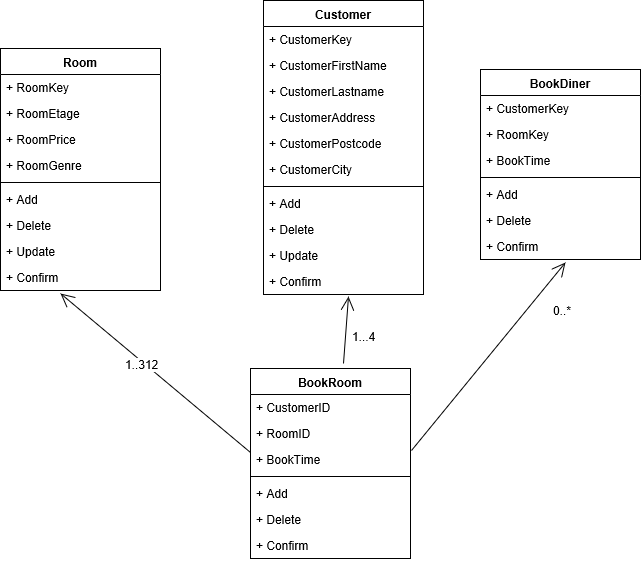

The diagram above was exported from draw.io. Its source (the exported page's mxGraphModel, read from the mxfile embedded in the PNG):
<mxGraphModel grid="1" dx="1303" dy="717" gridSize="10" guides="1" tooltips="1" connect="1" arrows="1" fold="1" page="1" pageScale="1" pageWidth="827" pageHeight="1169" math="0" shadow="0">
  <root>
    <mxCell id="0" />
    <mxCell id="1" parent="0" />
    <mxCell id="Sk_NN8lTEnOeCP8MUMfo-1" value="BookDiner&#10;" parent="1" vertex="1" style="swimlane;fontStyle=1;align=center;verticalAlign=top;childLayout=stackLayout;horizontal=1;startSize=26;horizontalStack=0;resizeParent=1;resizeParentMax=0;resizeLast=0;collapsible=1;marginBottom=0;">
      <mxGeometry as="geometry" height="190" width="160" x="550" y="76" />
    </mxCell>
    <mxCell id="Sk_NN8lTEnOeCP8MUMfo-2" value="+ CustomerKey&#10;" parent="Sk_NN8lTEnOeCP8MUMfo-1" vertex="1" style="text;strokeColor=none;fillColor=none;align=left;verticalAlign=top;spacingLeft=4;spacingRight=4;overflow=hidden;rotatable=0;points=[[0,0.5],[1,0.5]];portConstraint=eastwest;">
      <mxGeometry as="geometry" height="26" width="160" y="26" />
    </mxCell>
    <mxCell id="Sk_NN8lTEnOeCP8MUMfo-18" value="+ RoomKey" parent="Sk_NN8lTEnOeCP8MUMfo-1" vertex="1" style="text;strokeColor=none;fillColor=none;align=left;verticalAlign=top;spacingLeft=4;spacingRight=4;overflow=hidden;rotatable=0;points=[[0,0.5],[1,0.5]];portConstraint=eastwest;">
      <mxGeometry as="geometry" height="26" width="160" y="52" />
    </mxCell>
    <mxCell id="Sk_NN8lTEnOeCP8MUMfo-17" value="+ BookTime&#10;" parent="Sk_NN8lTEnOeCP8MUMfo-1" vertex="1" style="text;strokeColor=none;fillColor=none;align=left;verticalAlign=top;spacingLeft=4;spacingRight=4;overflow=hidden;rotatable=0;points=[[0,0.5],[1,0.5]];portConstraint=eastwest;">
      <mxGeometry as="geometry" height="26" width="160" y="78" />
    </mxCell>
    <mxCell id="Sk_NN8lTEnOeCP8MUMfo-3" value="" parent="Sk_NN8lTEnOeCP8MUMfo-1" vertex="1" style="line;strokeWidth=1;fillColor=none;align=left;verticalAlign=middle;spacingTop=-1;spacingLeft=3;spacingRight=3;rotatable=0;labelPosition=right;points=[];portConstraint=eastwest;">
      <mxGeometry as="geometry" height="8" width="160" y="104" />
    </mxCell>
    <mxCell id="Sk_NN8lTEnOeCP8MUMfo-4" value="+ Add&#10;" parent="Sk_NN8lTEnOeCP8MUMfo-1" vertex="1" style="text;strokeColor=none;fillColor=none;align=left;verticalAlign=top;spacingLeft=4;spacingRight=4;overflow=hidden;rotatable=0;points=[[0,0.5],[1,0.5]];portConstraint=eastwest;">
      <mxGeometry as="geometry" height="26" width="160" y="112" />
    </mxCell>
    <mxCell id="Sk_NN8lTEnOeCP8MUMfo-20" value="+ Delete" parent="Sk_NN8lTEnOeCP8MUMfo-1" vertex="1" style="text;strokeColor=none;fillColor=none;align=left;verticalAlign=top;spacingLeft=4;spacingRight=4;overflow=hidden;rotatable=0;points=[[0,0.5],[1,0.5]];portConstraint=eastwest;">
      <mxGeometry as="geometry" height="26" width="160" y="138" />
    </mxCell>
    <mxCell id="Sk_NN8lTEnOeCP8MUMfo-19" value="+ Confirm&#10;" parent="Sk_NN8lTEnOeCP8MUMfo-1" vertex="1" style="text;strokeColor=none;fillColor=none;align=left;verticalAlign=top;spacingLeft=4;spacingRight=4;overflow=hidden;rotatable=0;points=[[0,0.5],[1,0.5]];portConstraint=eastwest;">
      <mxGeometry as="geometry" height="26" width="160" y="164" />
    </mxCell>
    <mxCell id="Sk_NN8lTEnOeCP8MUMfo-5" value="Customer&#10;" parent="1" vertex="1" style="swimlane;fontStyle=1;align=center;verticalAlign=top;childLayout=stackLayout;horizontal=1;startSize=26;horizontalStack=0;resizeParent=1;resizeParentMax=0;resizeLast=0;collapsible=1;marginBottom=0;">
      <mxGeometry as="geometry" height="294" width="160" x="333" y="7" />
    </mxCell>
    <mxCell id="Sk_NN8lTEnOeCP8MUMfo-6" value="+ CustomerKey&#10;" parent="Sk_NN8lTEnOeCP8MUMfo-5" vertex="1" style="text;strokeColor=none;fillColor=none;align=left;verticalAlign=top;spacingLeft=4;spacingRight=4;overflow=hidden;rotatable=0;points=[[0,0.5],[1,0.5]];portConstraint=eastwest;">
      <mxGeometry as="geometry" height="26" width="160" y="26" />
    </mxCell>
    <mxCell id="Sk_NN8lTEnOeCP8MUMfo-25" value="+ CustomerFirstName&#10;" parent="Sk_NN8lTEnOeCP8MUMfo-5" vertex="1" style="text;strokeColor=none;fillColor=none;align=left;verticalAlign=top;spacingLeft=4;spacingRight=4;overflow=hidden;rotatable=0;points=[[0,0.5],[1,0.5]];portConstraint=eastwest;">
      <mxGeometry as="geometry" height="26" width="160" y="52" />
    </mxCell>
    <mxCell id="Sk_NN8lTEnOeCP8MUMfo-24" value="+ CustomerLastname&#10;" parent="Sk_NN8lTEnOeCP8MUMfo-5" vertex="1" style="text;strokeColor=none;fillColor=none;align=left;verticalAlign=top;spacingLeft=4;spacingRight=4;overflow=hidden;rotatable=0;points=[[0,0.5],[1,0.5]];portConstraint=eastwest;">
      <mxGeometry as="geometry" height="26" width="160" y="78" />
    </mxCell>
    <mxCell id="Sk_NN8lTEnOeCP8MUMfo-23" value="+ CustomerAddress&#10;" parent="Sk_NN8lTEnOeCP8MUMfo-5" vertex="1" style="text;strokeColor=none;fillColor=none;align=left;verticalAlign=top;spacingLeft=4;spacingRight=4;overflow=hidden;rotatable=0;points=[[0,0.5],[1,0.5]];portConstraint=eastwest;">
      <mxGeometry as="geometry" height="26" width="160" y="104" />
    </mxCell>
    <mxCell id="Sk_NN8lTEnOeCP8MUMfo-22" value="+ CustomerPostcode&#10;" parent="Sk_NN8lTEnOeCP8MUMfo-5" vertex="1" style="text;strokeColor=none;fillColor=none;align=left;verticalAlign=top;spacingLeft=4;spacingRight=4;overflow=hidden;rotatable=0;points=[[0,0.5],[1,0.5]];portConstraint=eastwest;">
      <mxGeometry as="geometry" height="26" width="160" y="130" />
    </mxCell>
    <mxCell id="Sk_NN8lTEnOeCP8MUMfo-21" value="+ CustomerCity" parent="Sk_NN8lTEnOeCP8MUMfo-5" vertex="1" style="text;strokeColor=none;fillColor=none;align=left;verticalAlign=top;spacingLeft=4;spacingRight=4;overflow=hidden;rotatable=0;points=[[0,0.5],[1,0.5]];portConstraint=eastwest;">
      <mxGeometry as="geometry" height="26" width="160" y="156" />
    </mxCell>
    <mxCell id="Sk_NN8lTEnOeCP8MUMfo-7" value="" parent="Sk_NN8lTEnOeCP8MUMfo-5" vertex="1" style="line;strokeWidth=1;fillColor=none;align=left;verticalAlign=middle;spacingTop=-1;spacingLeft=3;spacingRight=3;rotatable=0;labelPosition=right;points=[];portConstraint=eastwest;">
      <mxGeometry as="geometry" height="8" width="160" y="182" />
    </mxCell>
    <mxCell id="Sk_NN8lTEnOeCP8MUMfo-8" value="+ Add&#10;" parent="Sk_NN8lTEnOeCP8MUMfo-5" vertex="1" style="text;strokeColor=none;fillColor=none;align=left;verticalAlign=top;spacingLeft=4;spacingRight=4;overflow=hidden;rotatable=0;points=[[0,0.5],[1,0.5]];portConstraint=eastwest;">
      <mxGeometry as="geometry" height="26" width="160" y="190" />
    </mxCell>
    <mxCell id="Sk_NN8lTEnOeCP8MUMfo-28" value="+ Delete&#10;" parent="Sk_NN8lTEnOeCP8MUMfo-5" vertex="1" style="text;strokeColor=none;fillColor=none;align=left;verticalAlign=top;spacingLeft=4;spacingRight=4;overflow=hidden;rotatable=0;points=[[0,0.5],[1,0.5]];portConstraint=eastwest;">
      <mxGeometry as="geometry" height="26" width="160" y="216" />
    </mxCell>
    <mxCell id="Sk_NN8lTEnOeCP8MUMfo-27" value="+ Update&#10;" parent="Sk_NN8lTEnOeCP8MUMfo-5" vertex="1" style="text;strokeColor=none;fillColor=none;align=left;verticalAlign=top;spacingLeft=4;spacingRight=4;overflow=hidden;rotatable=0;points=[[0,0.5],[1,0.5]];portConstraint=eastwest;">
      <mxGeometry as="geometry" height="26" width="160" y="242" />
    </mxCell>
    <mxCell id="Sk_NN8lTEnOeCP8MUMfo-26" value="+ Confirm" parent="Sk_NN8lTEnOeCP8MUMfo-5" vertex="1" style="text;strokeColor=none;fillColor=none;align=left;verticalAlign=top;spacingLeft=4;spacingRight=4;overflow=hidden;rotatable=0;points=[[0,0.5],[1,0.5]];portConstraint=eastwest;">
      <mxGeometry as="geometry" height="26" width="160" y="268" />
    </mxCell>
    <mxCell id="Sk_NN8lTEnOeCP8MUMfo-9" value="Room&#10;" parent="1" vertex="1" style="swimlane;fontStyle=1;align=center;verticalAlign=top;childLayout=stackLayout;horizontal=1;startSize=26;horizontalStack=0;resizeParent=1;resizeParentMax=0;resizeLast=0;collapsible=1;marginBottom=0;">
      <mxGeometry as="geometry" height="242" width="160" x="70" y="55" />
    </mxCell>
    <mxCell id="Sk_NN8lTEnOeCP8MUMfo-32" value="+ RoomKey&#10;" parent="Sk_NN8lTEnOeCP8MUMfo-9" vertex="1" style="text;strokeColor=none;fillColor=none;align=left;verticalAlign=top;spacingLeft=4;spacingRight=4;overflow=hidden;rotatable=0;points=[[0,0.5],[1,0.5]];portConstraint=eastwest;">
      <mxGeometry as="geometry" height="26" width="160" y="26" />
    </mxCell>
    <mxCell id="Sk_NN8lTEnOeCP8MUMfo-31" value="+ RoomEtage" parent="Sk_NN8lTEnOeCP8MUMfo-9" vertex="1" style="text;strokeColor=none;fillColor=none;align=left;verticalAlign=top;spacingLeft=4;spacingRight=4;overflow=hidden;rotatable=0;points=[[0,0.5],[1,0.5]];portConstraint=eastwest;">
      <mxGeometry as="geometry" height="26" width="160" y="52" />
    </mxCell>
    <mxCell id="Sk_NN8lTEnOeCP8MUMfo-30" value="+ RoomPrice" parent="Sk_NN8lTEnOeCP8MUMfo-9" vertex="1" style="text;strokeColor=none;fillColor=none;align=left;verticalAlign=top;spacingLeft=4;spacingRight=4;overflow=hidden;rotatable=0;points=[[0,0.5],[1,0.5]];portConstraint=eastwest;">
      <mxGeometry as="geometry" height="26" width="160" y="78" />
    </mxCell>
    <mxCell id="Sk_NN8lTEnOeCP8MUMfo-10" value="+ RoomGenre" parent="Sk_NN8lTEnOeCP8MUMfo-9" vertex="1" style="text;strokeColor=none;fillColor=none;align=left;verticalAlign=top;spacingLeft=4;spacingRight=4;overflow=hidden;rotatable=0;points=[[0,0.5],[1,0.5]];portConstraint=eastwest;">
      <mxGeometry as="geometry" height="26" width="160" y="104" />
    </mxCell>
    <mxCell id="Sk_NN8lTEnOeCP8MUMfo-11" value="" parent="Sk_NN8lTEnOeCP8MUMfo-9" vertex="1" style="line;strokeWidth=1;fillColor=none;align=left;verticalAlign=middle;spacingTop=-1;spacingLeft=3;spacingRight=3;rotatable=0;labelPosition=right;points=[];portConstraint=eastwest;">
      <mxGeometry as="geometry" height="8" width="160" y="130" />
    </mxCell>
    <mxCell id="Sk_NN8lTEnOeCP8MUMfo-33" value="+ Add&#10;" parent="Sk_NN8lTEnOeCP8MUMfo-9" vertex="1" style="text;strokeColor=none;fillColor=none;align=left;verticalAlign=top;spacingLeft=4;spacingRight=4;overflow=hidden;rotatable=0;points=[[0,0.5],[1,0.5]];portConstraint=eastwest;">
      <mxGeometry as="geometry" height="26" width="160" y="138" />
    </mxCell>
    <mxCell id="Sk_NN8lTEnOeCP8MUMfo-34" value="+ Delete&#10;" parent="Sk_NN8lTEnOeCP8MUMfo-9" vertex="1" style="text;strokeColor=none;fillColor=none;align=left;verticalAlign=top;spacingLeft=4;spacingRight=4;overflow=hidden;rotatable=0;points=[[0,0.5],[1,0.5]];portConstraint=eastwest;">
      <mxGeometry as="geometry" height="26" width="160" y="164" />
    </mxCell>
    <mxCell id="Sk_NN8lTEnOeCP8MUMfo-35" value="+ Update" parent="Sk_NN8lTEnOeCP8MUMfo-9" vertex="1" style="text;strokeColor=none;fillColor=none;align=left;verticalAlign=top;spacingLeft=4;spacingRight=4;overflow=hidden;rotatable=0;points=[[0,0.5],[1,0.5]];portConstraint=eastwest;">
      <mxGeometry as="geometry" height="26" width="160" y="190" />
    </mxCell>
    <mxCell id="Sk_NN8lTEnOeCP8MUMfo-12" value="+ Confirm" parent="Sk_NN8lTEnOeCP8MUMfo-9" vertex="1" style="text;strokeColor=none;fillColor=none;align=left;verticalAlign=top;spacingLeft=4;spacingRight=4;overflow=hidden;rotatable=0;points=[[0,0.5],[1,0.5]];portConstraint=eastwest;">
      <mxGeometry as="geometry" height="26" width="160" y="216" />
    </mxCell>
    <mxCell id="Sk_NN8lTEnOeCP8MUMfo-13" value="BookRoom&#10;" parent="1" vertex="1" style="swimlane;fontStyle=1;align=center;verticalAlign=top;childLayout=stackLayout;horizontal=1;startSize=26;horizontalStack=0;resizeParent=1;resizeParentMax=0;resizeLast=0;collapsible=1;marginBottom=0;">
      <mxGeometry as="geometry" height="190" width="160" x="320" y="375" />
    </mxCell>
    <mxCell id="Sk_NN8lTEnOeCP8MUMfo-14" value="+ CustomerID&#10;" parent="Sk_NN8lTEnOeCP8MUMfo-13" vertex="1" style="text;strokeColor=none;fillColor=none;align=left;verticalAlign=top;spacingLeft=4;spacingRight=4;overflow=hidden;rotatable=0;points=[[0,0.5],[1,0.5]];portConstraint=eastwest;">
      <mxGeometry as="geometry" height="26" width="160" y="26" />
    </mxCell>
    <mxCell id="Sk_NN8lTEnOeCP8MUMfo-37" value="+ RoomID&#10;" parent="Sk_NN8lTEnOeCP8MUMfo-13" vertex="1" style="text;strokeColor=none;fillColor=none;align=left;verticalAlign=top;spacingLeft=4;spacingRight=4;overflow=hidden;rotatable=0;points=[[0,0.5],[1,0.5]];portConstraint=eastwest;">
      <mxGeometry as="geometry" height="26" width="160" y="52" />
    </mxCell>
    <mxCell id="Sk_NN8lTEnOeCP8MUMfo-36" value="+ BookTime" parent="Sk_NN8lTEnOeCP8MUMfo-13" vertex="1" style="text;strokeColor=none;fillColor=none;align=left;verticalAlign=top;spacingLeft=4;spacingRight=4;overflow=hidden;rotatable=0;points=[[0,0.5],[1,0.5]];portConstraint=eastwest;">
      <mxGeometry as="geometry" height="26" width="160" y="78" />
    </mxCell>
    <mxCell id="Sk_NN8lTEnOeCP8MUMfo-15" value="" parent="Sk_NN8lTEnOeCP8MUMfo-13" vertex="1" style="line;strokeWidth=1;fillColor=none;align=left;verticalAlign=middle;spacingTop=-1;spacingLeft=3;spacingRight=3;rotatable=0;labelPosition=right;points=[];portConstraint=eastwest;">
      <mxGeometry as="geometry" height="8" width="160" y="104" />
    </mxCell>
    <mxCell id="Sk_NN8lTEnOeCP8MUMfo-16" value="+ Add&#10;" parent="Sk_NN8lTEnOeCP8MUMfo-13" vertex="1" style="text;strokeColor=none;fillColor=none;align=left;verticalAlign=top;spacingLeft=4;spacingRight=4;overflow=hidden;rotatable=0;points=[[0,0.5],[1,0.5]];portConstraint=eastwest;">
      <mxGeometry as="geometry" height="26" width="160" y="112" />
    </mxCell>
    <mxCell id="Sk_NN8lTEnOeCP8MUMfo-39" value="+ Delete&#10;" parent="Sk_NN8lTEnOeCP8MUMfo-13" vertex="1" style="text;strokeColor=none;fillColor=none;align=left;verticalAlign=top;spacingLeft=4;spacingRight=4;overflow=hidden;rotatable=0;points=[[0,0.5],[1,0.5]];portConstraint=eastwest;">
      <mxGeometry as="geometry" height="26" width="160" y="138" />
    </mxCell>
    <mxCell id="Sk_NN8lTEnOeCP8MUMfo-38" value="+ Confirm&#10;" parent="Sk_NN8lTEnOeCP8MUMfo-13" vertex="1" style="text;strokeColor=none;fillColor=none;align=left;verticalAlign=top;spacingLeft=4;spacingRight=4;overflow=hidden;rotatable=0;points=[[0,0.5],[1,0.5]];portConstraint=eastwest;">
      <mxGeometry as="geometry" height="26" width="160" y="164" />
    </mxCell>
    <mxCell id="Sk_NN8lTEnOeCP8MUMfo-49" value="" parent="1" style="endArrow=open;endFill=1;endSize=12;html=1;exitX=0;exitY=0.222;exitDx=0;exitDy=0;exitPerimeter=0;entryX=0.375;entryY=1.115;entryDx=0;entryDy=0;entryPerimeter=0;" target="Sk_NN8lTEnOeCP8MUMfo-12" edge="1" source="Sk_NN8lTEnOeCP8MUMfo-36">
      <mxGeometry as="geometry" width="160" relative="1">
        <mxPoint as="sourcePoint" x="20" y="590" />
        <mxPoint as="targetPoint" x="180" y="590" />
      </mxGeometry>
    </mxCell>
    <mxCell id="Sk_NN8lTEnOeCP8MUMfo-52" value="1..312&lt;br&gt;" parent="Sk_NN8lTEnOeCP8MUMfo-49" vertex="1" style="text;html=1;resizable=0;points=[];align=center;verticalAlign=middle;labelBackgroundColor=#ffffff;" connectable="0">
      <mxGeometry as="geometry" x="0.1313" y="2" relative="1">
        <mxPoint as="offset" />
      </mxGeometry>
    </mxCell>
    <mxCell id="Sk_NN8lTEnOeCP8MUMfo-50" value="" parent="1" style="endArrow=open;endFill=1;endSize=12;html=1;entryX=0.532;entryY=1.068;entryDx=0;entryDy=0;entryPerimeter=0;" target="Sk_NN8lTEnOeCP8MUMfo-26" edge="1">
      <mxGeometry as="geometry" width="160" relative="1">
        <mxPoint as="sourcePoint" x="413" y="370" />
        <mxPoint as="targetPoint" x="170" y="630" />
      </mxGeometry>
    </mxCell>
    <mxCell id="Sk_NN8lTEnOeCP8MUMfo-51" value="" parent="1" style="endArrow=open;endFill=1;endSize=12;html=1;entryX=0.533;entryY=1.132;entryDx=0;entryDy=0;entryPerimeter=0;exitX=1.006;exitY=0.156;exitDx=0;exitDy=0;exitPerimeter=0;" target="Sk_NN8lTEnOeCP8MUMfo-19" edge="1" source="Sk_NN8lTEnOeCP8MUMfo-36">
      <mxGeometry as="geometry" width="160" relative="1">
        <mxPoint as="sourcePoint" y="670" />
        <mxPoint as="targetPoint" x="160" y="670" />
      </mxGeometry>
    </mxCell>
    <mxCell id="Sk_NN8lTEnOeCP8MUMfo-53" value="1...4" parent="1" vertex="1" style="text;html=1;resizable=0;points=[];autosize=1;align=left;verticalAlign=top;spacingTop=-4;">
      <mxGeometry as="geometry" height="20" width="40" x="420" y="334" />
    </mxCell>
    <mxCell id="Sk_NN8lTEnOeCP8MUMfo-54" value="0..*" parent="1" vertex="1" style="text;html=1;resizable=0;points=[];autosize=1;align=left;verticalAlign=top;spacingTop=-4;">
      <mxGeometry as="geometry" height="20" width="30" x="621" y="308" />
    </mxCell>
  </root>
</mxGraphModel>